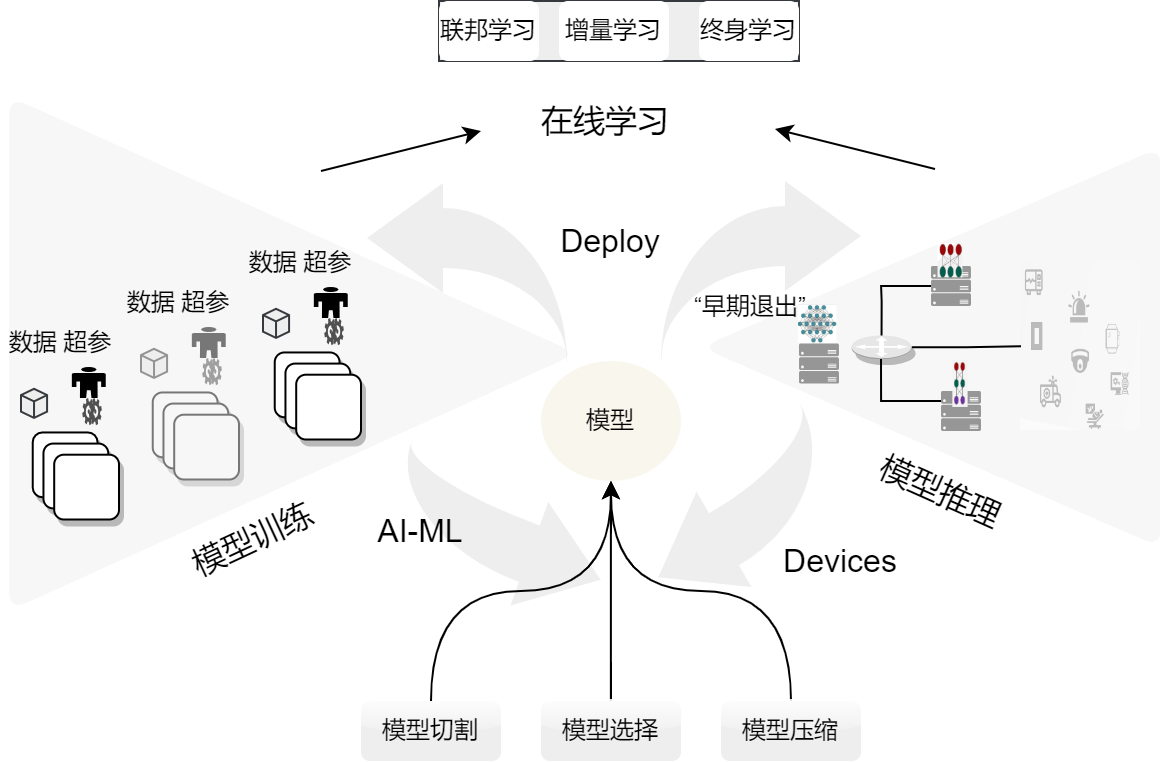

The diagram above was exported from draw.io. Its source (the exported page's mxGraphModel, read from the mxfile embedded in the PNG):
<mxGraphModel dx="1199" dy="713" grid="1" gridSize="10" guides="1" tooltips="1" connect="1" arrows="1" fold="1" page="1" pageScale="1" pageWidth="827" pageHeight="1169" math="0" shadow="0">
  <root>
    <mxCell id="0" />
    <mxCell id="1" parent="0" />
    <mxCell id="ij7HhTlUIKYLm-HCNm-a-87" value="" style="triangle;whiteSpace=wrap;html=1;fillColor=#eeeeee;strokeColor=none;opacity=50;shadow=0;rounded=1;rotation=-180;fontStyle=0" vertex="1" parent="1">
      <mxGeometry x="429.99999999999994" y="392.9899999999999" width="230" height="200.28" as="geometry" />
    </mxCell>
    <mxCell id="ij7HhTlUIKYLm-HCNm-a-1" value="&lt;span&gt;模型&lt;/span&gt;" style="ellipse;whiteSpace=wrap;html=1;strokeColor=none;fillColor=#f9f7ed;fontStyle=0" vertex="1" parent="1">
      <mxGeometry x="350" y="500" width="70" height="60" as="geometry" />
    </mxCell>
    <mxCell id="ij7HhTlUIKYLm-HCNm-a-2" value="" style="html=1;shadow=0;dashed=0;align=center;verticalAlign=middle;shape=mxgraph.arrows2.jumpInArrow;dy=15;dx=38;arrowHead=55;fillColor=#eeeeee;strokeColor=none;fontStyle=0" vertex="1" parent="1">
      <mxGeometry x="410" y="410" width="100" height="90" as="geometry" />
    </mxCell>
    <mxCell id="ij7HhTlUIKYLm-HCNm-a-4" value="" style="html=1;shadow=0;dashed=0;align=center;verticalAlign=middle;shape=mxgraph.arrows2.jumpInArrow;dy=15;dx=38;arrowHead=55;fillColor=#eeeeee;strokeColor=none;flipH=1;fontStyle=0" vertex="1" parent="1">
      <mxGeometry x="263" y="411" width="100" height="90" as="geometry" />
    </mxCell>
    <mxCell id="ij7HhTlUIKYLm-HCNm-a-5" value="" style="html=1;shadow=0;dashed=0;align=center;verticalAlign=middle;shape=mxgraph.arrows2.jumpInArrow;dy=15;dx=38;arrowHead=55;fillColor=#eeeeee;strokeColor=none;rotation=-160;flipV=0;flipH=1;fontStyle=0" vertex="1" parent="1">
      <mxGeometry x="271.58" y="557.78" width="112.56" height="60" as="geometry" />
    </mxCell>
    <mxCell id="ij7HhTlUIKYLm-HCNm-a-6" value="模型切割" style="rounded=1;whiteSpace=wrap;html=1;strokeColor=none;fillColor=#eeeeee;glass=1;fontStyle=0" vertex="1" parent="1">
      <mxGeometry x="260" y="670" width="70" height="30" as="geometry" />
    </mxCell>
    <mxCell id="ij7HhTlUIKYLm-HCNm-a-14" style="edgeStyle=orthogonalEdgeStyle;rounded=0;orthogonalLoop=1;jettySize=auto;html=1;exitX=0.5;exitY=0;exitDx=0;exitDy=0;curved=1;fontStyle=0" edge="1" parent="1" source="ij7HhTlUIKYLm-HCNm-a-8" target="ij7HhTlUIKYLm-HCNm-a-1">
      <mxGeometry relative="1" as="geometry" />
    </mxCell>
    <mxCell id="ij7HhTlUIKYLm-HCNm-a-8" value="模型压缩" style="rounded=1;whiteSpace=wrap;html=1;fillColor=#eeeeee;strokeColor=none;glass=1;fontStyle=0" vertex="1" parent="1">
      <mxGeometry x="440" y="670" width="70" height="30" as="geometry" />
    </mxCell>
    <mxCell id="ij7HhTlUIKYLm-HCNm-a-13" style="edgeStyle=orthogonalEdgeStyle;rounded=0;orthogonalLoop=1;jettySize=auto;html=1;exitX=0.5;exitY=0;exitDx=0;exitDy=0;entryX=0.5;entryY=1;entryDx=0;entryDy=0;curved=1;fontStyle=0" edge="1" parent="1">
      <mxGeometry relative="1" as="geometry">
        <mxPoint x="384.94" y="670" as="sourcePoint" />
        <mxPoint x="384.94" y="560" as="targetPoint" />
      </mxGeometry>
    </mxCell>
    <mxCell id="ij7HhTlUIKYLm-HCNm-a-10" value="模型选择" style="rounded=1;whiteSpace=wrap;html=1;fillColor=#eeeeee;strokeColor=none;glass=1;fontStyle=0" vertex="1" parent="1">
      <mxGeometry x="350" y="670" width="70" height="30" as="geometry" />
    </mxCell>
    <mxCell id="ij7HhTlUIKYLm-HCNm-a-12" style="edgeStyle=orthogonalEdgeStyle;rounded=0;orthogonalLoop=1;jettySize=auto;html=1;exitX=0.5;exitY=0;exitDx=0;exitDy=0;curved=1;fontStyle=0" edge="1" parent="1" source="ij7HhTlUIKYLm-HCNm-a-6">
      <mxGeometry relative="1" as="geometry">
        <mxPoint x="385" y="560" as="targetPoint" />
        <Array as="points">
          <mxPoint x="295" y="615" />
          <mxPoint x="385" y="615" />
          <mxPoint x="385" y="560" />
        </Array>
      </mxGeometry>
    </mxCell>
    <mxCell id="ij7HhTlUIKYLm-HCNm-a-15" value="&lt;font style=&quot;font-size: 16px;&quot;&gt;&lt;span&gt;Deploy&lt;/span&gt;&lt;/font&gt;" style="text;html=1;strokeColor=none;fillColor=none;align=center;verticalAlign=middle;whiteSpace=wrap;rounded=0;fontStyle=0" vertex="1" parent="1">
      <mxGeometry x="355" y="425" width="60" height="30" as="geometry" />
    </mxCell>
    <mxCell id="ij7HhTlUIKYLm-HCNm-a-16" value="&lt;font style=&quot;font-size: 16px;&quot;&gt;&lt;span&gt;AI-ML&lt;/span&gt;&lt;/font&gt;" style="text;html=1;strokeColor=none;fillColor=none;align=center;verticalAlign=middle;whiteSpace=wrap;rounded=0;fontStyle=0" vertex="1" parent="1">
      <mxGeometry x="260" y="570" width="60" height="30" as="geometry" />
    </mxCell>
    <mxCell id="ij7HhTlUIKYLm-HCNm-a-17" value="&lt;span style=&quot;&quot;&gt;&lt;font style=&quot;font-size: 16px;&quot;&gt;Devices&lt;/font&gt;&lt;/span&gt;" style="text;html=1;strokeColor=none;fillColor=none;align=center;verticalAlign=middle;whiteSpace=wrap;rounded=0;fontStyle=0" vertex="1" parent="1">
      <mxGeometry x="470" y="585" width="60" height="30" as="geometry" />
    </mxCell>
    <mxCell id="ij7HhTlUIKYLm-HCNm-a-83" value="" style="shape=image;verticalLabelPosition=bottom;labelBackgroundColor=default;verticalAlign=top;aspect=fixed;imageAspect=0;image=data:image/png,(base64 omitted: 12604 chars);opacity=50;fontStyle=0" vertex="1" parent="1">
      <mxGeometry x="590" y="450.39" width="60" height="84.55" as="geometry" />
    </mxCell>
    <mxCell id="ij7HhTlUIKYLm-HCNm-a-3" value="" style="html=1;shadow=0;dashed=0;align=center;verticalAlign=middle;shape=mxgraph.arrows2.jumpInArrow;dy=15;dx=38;arrowHead=55;fillColor=#eeeeee;strokeColor=none;rotation=-210;fontStyle=0" vertex="1" parent="1">
      <mxGeometry x="398.5199999999999" y="542.8899999999999" width="104.76" height="67.39" as="geometry" />
    </mxCell>
    <mxCell id="ij7HhTlUIKYLm-HCNm-a-114" style="edgeStyle=orthogonalEdgeStyle;rounded=0;orthogonalLoop=1;jettySize=auto;html=1;exitX=1;exitY=0.5;exitDx=0;exitDy=0;exitPerimeter=0;entryX=0;entryY=0.5;entryDx=0;entryDy=0;startArrow=none;startFill=0;endArrow=none;endFill=0;fontStyle=0" edge="1" parent="1" source="ij7HhTlUIKYLm-HCNm-a-92" target="ij7HhTlUIKYLm-HCNm-a-83">
      <mxGeometry relative="1" as="geometry" />
    </mxCell>
    <mxCell id="ij7HhTlUIKYLm-HCNm-a-92" value="" style="outlineConnect=0;dashed=0;verticalLabelPosition=bottom;verticalAlign=top;align=center;html=1;shape=mxgraph.aws3.customer_gateway;fillColor=#E6E6E6;gradientColor=none;shadow=1;direction=east;fontStyle=0" vertex="1" parent="1">
      <mxGeometry x="505.28" y="487.19" width="30" height="11.87" as="geometry" />
    </mxCell>
    <mxCell id="ij7HhTlUIKYLm-HCNm-a-97" value="" style="group;fontStyle=0" vertex="1" connectable="0" parent="1">
      <mxGeometry x="545" y="447.5" width="20" height="25" as="geometry" />
    </mxCell>
    <mxCell id="ij7HhTlUIKYLm-HCNm-a-94" value="" style="sketch=0;aspect=fixed;pointerEvents=1;shadow=0;dashed=0;html=1;strokeColor=none;labelPosition=center;verticalLabelPosition=bottom;verticalAlign=top;align=center;fillColor=#969696;shape=mxgraph.azure.server_rack;fontStyle=0" vertex="1" parent="ij7HhTlUIKYLm-HCNm-a-97">
      <mxGeometry y="5" width="20" height="20" as="geometry" />
    </mxCell>
    <mxCell id="ij7HhTlUIKYLm-HCNm-a-109" value="" style="shape=image;verticalLabelPosition=bottom;labelBackgroundColor=default;verticalAlign=top;aspect=fixed;imageAspect=0;image=data:image/png,(base64 omitted: 7988 chars);fontStyle=0" vertex="1" parent="ij7HhTlUIKYLm-HCNm-a-97">
      <mxGeometry x="3.77" y="-6" width="12.45" height="17.13" as="geometry" />
    </mxCell>
    <mxCell id="ij7HhTlUIKYLm-HCNm-a-99" value="" style="group;fontStyle=0" vertex="1" connectable="0" parent="1">
      <mxGeometry x="550" y="510" width="20" height="27.03" as="geometry" />
    </mxCell>
    <mxCell id="ij7HhTlUIKYLm-HCNm-a-100" value="" style="sketch=0;aspect=fixed;pointerEvents=1;shadow=0;dashed=0;html=1;strokeColor=none;labelPosition=center;verticalLabelPosition=bottom;verticalAlign=top;align=center;fillColor=#969696;shape=mxgraph.azure.server_rack;fontStyle=0" vertex="1" parent="ij7HhTlUIKYLm-HCNm-a-99">
      <mxGeometry y="5" width="20" height="20" as="geometry" />
    </mxCell>
    <mxCell id="ij7HhTlUIKYLm-HCNm-a-110" value="" style="shape=image;verticalLabelPosition=bottom;labelBackgroundColor=default;verticalAlign=top;aspect=fixed;imageAspect=0;image=data:image/png,(base64 omitted: 4984 chars);fontStyle=0" vertex="1" parent="ij7HhTlUIKYLm-HCNm-a-99">
      <mxGeometry x="6.18" y="-10" width="7.63" height="23.46" as="geometry" />
    </mxCell>
    <mxCell id="ij7HhTlUIKYLm-HCNm-a-111" style="edgeStyle=orthogonalEdgeStyle;rounded=0;orthogonalLoop=1;jettySize=auto;html=1;endArrow=none;endFill=0;fontStyle=0" edge="1" parent="1">
      <mxGeometry relative="1" as="geometry">
        <mxPoint x="520" y="499" as="sourcePoint" />
        <mxPoint x="550" y="520" as="targetPoint" />
        <Array as="points">
          <mxPoint x="520" y="520" />
        </Array>
      </mxGeometry>
    </mxCell>
    <mxCell id="ij7HhTlUIKYLm-HCNm-a-113" style="edgeStyle=orthogonalEdgeStyle;rounded=0;orthogonalLoop=1;jettySize=auto;html=1;exitX=0.5;exitY=0;exitDx=0;exitDy=0;exitPerimeter=0;entryX=0;entryY=0.5;entryDx=0;entryDy=0;entryPerimeter=0;endArrow=none;endFill=0;fontStyle=0" edge="1" parent="1" source="ij7HhTlUIKYLm-HCNm-a-92" target="ij7HhTlUIKYLm-HCNm-a-94">
      <mxGeometry relative="1" as="geometry">
        <Array as="points">
          <mxPoint x="520" y="470" />
          <mxPoint x="520" y="470" />
          <mxPoint x="520" y="463" />
        </Array>
      </mxGeometry>
    </mxCell>
    <mxCell id="PZGLpocBhQtSROGNgEQK-5" value="" style="group;fontStyle=0" vertex="1" connectable="0" parent="1">
      <mxGeometry x="479" y="472.00000000000006" width="20" height="41.33999999999992" as="geometry" />
    </mxCell>
    <mxCell id="PZGLpocBhQtSROGNgEQK-2" value="" style="group;fontStyle=0" vertex="1" connectable="0" parent="PZGLpocBhQtSROGNgEQK-5">
      <mxGeometry y="14.309999999999945" width="20" height="27.03" as="geometry" />
    </mxCell>
    <mxCell id="PZGLpocBhQtSROGNgEQK-3" value="" style="sketch=0;aspect=fixed;pointerEvents=1;shadow=0;dashed=0;html=1;strokeColor=none;labelPosition=center;verticalLabelPosition=bottom;verticalAlign=top;align=center;fillColor=#969696;shape=mxgraph.azure.server_rack;fontStyle=0" vertex="1" parent="PZGLpocBhQtSROGNgEQK-2">
      <mxGeometry y="5" width="20" height="20" as="geometry" />
    </mxCell>
    <mxCell id="PZGLpocBhQtSROGNgEQK-1" value="" style="shape=image;verticalLabelPosition=bottom;labelBackgroundColor=default;verticalAlign=top;aspect=fixed;imageAspect=0;image=data:image/png,(base64 omitted: 40420 chars);fontStyle=0" vertex="1" parent="PZGLpocBhQtSROGNgEQK-5">
      <mxGeometry width="19.17" height="19.31" as="geometry" />
    </mxCell>
    <mxCell id="PZGLpocBhQtSROGNgEQK-17" value="&lt;span style=&quot;border-color: var(--border-color);&quot;&gt;&lt;font style=&quot;border-color: var(--border-color); font-size: 16px;&quot;&gt;模型推理&lt;/font&gt;&lt;/span&gt;" style="text;html=1;strokeColor=none;fillColor=none;align=center;verticalAlign=middle;whiteSpace=wrap;rounded=0;rotation=24;fontStyle=0" vertex="1" parent="1">
      <mxGeometry x="510.78" y="548.71" width="79.02" height="31.72" as="geometry" />
    </mxCell>
    <mxCell id="ij7HhTlUIKYLm-HCNm-a-54" value="" style="group;fontStyle=0" vertex="1" connectable="0" parent="1">
      <mxGeometry x="150" y="483" width="275" height="162.29000000000002" as="geometry" />
    </mxCell>
    <mxCell id="ij7HhTlUIKYLm-HCNm-a-55" value="" style="html=1;whiteSpace=wrap;shape=isoCube2;backgroundOutline=1;isoAngle=15;fillColor=#eeeeee;strokeColor=#36393d;container=0;fontStyle=0" vertex="1" parent="ij7HhTlUIKYLm-HCNm-a-54">
      <mxGeometry y="10.909090909090908" width="13.03599374021909" height="14.545454545454545" as="geometry" />
    </mxCell>
    <mxCell id="ij7HhTlUIKYLm-HCNm-a-56" value="" style="whiteSpace=wrap;html=1;aspect=fixed;shadow=1;container=0;rounded=1;fontStyle=0" vertex="1" parent="ij7HhTlUIKYLm-HCNm-a-54">
      <mxGeometry x="5.866197183098591" y="32.72727272727273" width="32.39827856025039" height="32.39827856025039" as="geometry" />
    </mxCell>
    <mxCell id="ij7HhTlUIKYLm-HCNm-a-57" value="" style="whiteSpace=wrap;html=1;aspect=fixed;shadow=1;container=0;rounded=1;fontStyle=0" vertex="1" parent="ij7HhTlUIKYLm-HCNm-a-54">
      <mxGeometry x="11.233959311424098" y="38.28877005347592" width="32.39827856025039" height="32.39827856025039" as="geometry" />
    </mxCell>
    <mxCell id="ij7HhTlUIKYLm-HCNm-a-58" value="" style="whiteSpace=wrap;html=1;aspect=fixed;shadow=1;container=0;rounded=1;fontStyle=0" vertex="1" parent="ij7HhTlUIKYLm-HCNm-a-54">
      <mxGeometry x="16.601721439749603" y="43.85026737967912" width="32.39827856025039" height="32.39827856025039" as="geometry" />
    </mxCell>
    <mxCell id="ij7HhTlUIKYLm-HCNm-a-59" value="" style="sketch=0;pointerEvents=1;shadow=0;dashed=0;html=1;strokeColor=none;fillColor=#505050;labelPosition=center;verticalLabelPosition=bottom;verticalAlign=top;outlineConnect=0;align=center;shape=mxgraph.office.concepts.settings_office_365;container=0;fontStyle=0" vertex="1" parent="ij7HhTlUIKYLm-HCNm-a-54">
      <mxGeometry x="30.634585289514863" y="15.479566305254346" width="6.517996870109545" height="13.611342785654713" as="geometry" />
    </mxCell>
    <mxCell id="ij7HhTlUIKYLm-HCNm-a-60" value="" style="shape=mxgraph.signs.people.man_2;html=1;pointerEvents=1;fillColor=#000000;strokeColor=none;verticalLabelPosition=bottom;verticalAlign=top;align=center;sketch=0;container=0;fontStyle=0" vertex="1" parent="ij7HhTlUIKYLm-HCNm-a-54">
      <mxGeometry x="25.42018779342723" width="16.946791862284815" height="15.479566305254378" as="geometry" />
    </mxCell>
    <mxCell id="ij7HhTlUIKYLm-HCNm-a-61" value="" style="sketch=0;pointerEvents=1;shadow=0;dashed=0;html=1;strokeColor=none;fillColor=#505050;labelPosition=center;verticalLabelPosition=bottom;verticalAlign=top;outlineConnect=0;align=center;shape=mxgraph.office.concepts.settings_office_365;container=0;fontStyle=0" vertex="1" parent="ij7HhTlUIKYLm-HCNm-a-54">
      <mxGeometry x="33.89358372456963" y="15.479566305254346" width="6.517996870109545" height="13.611342785654713" as="geometry" />
    </mxCell>
    <mxCell id="ij7HhTlUIKYLm-HCNm-a-82" value="&lt;span style=&quot;border-color: var(--border-color);&quot;&gt;&lt;font style=&quot;border-color: var(--border-color); font-size: 16px;&quot;&gt;模型训练&lt;/font&gt;&lt;/span&gt;" style="text;html=1;strokeColor=none;fillColor=none;align=center;verticalAlign=middle;whiteSpace=wrap;rounded=0;rotation=335;fontStyle=0" vertex="1" parent="ij7HhTlUIKYLm-HCNm-a-54">
      <mxGeometry x="5.87" y="90.99999999999996" width="100" height="30" as="geometry" />
    </mxCell>
    <mxCell id="ij7HhTlUIKYLm-HCNm-a-84" value="" style="triangle;whiteSpace=wrap;html=1;fillColor=#eeeeee;strokeColor=none;opacity=50;shadow=0;rounded=1;fontStyle=0" vertex="1" parent="ij7HhTlUIKYLm-HCNm-a-54">
      <mxGeometry x="-66" y="-115.36" width="284" height="257.29" as="geometry" />
    </mxCell>
    <mxCell id="PZGLpocBhQtSROGNgEQK-19" value="&lt;span style=&quot;font-size: 16px;&quot;&gt;&lt;span&gt;在线学习&lt;/span&gt;&lt;/span&gt;" style="text;html=1;strokeColor=none;fillColor=none;align=center;verticalAlign=middle;whiteSpace=wrap;rounded=0;rotation=0;fontStyle=0" vertex="1" parent="ij7HhTlUIKYLm-HCNm-a-54">
      <mxGeometry x="190" y="-113" width="85" height="20" as="geometry" />
    </mxCell>
    <mxCell id="PZGLpocBhQtSROGNgEQK-29" value="" style="endArrow=classic;html=1;rounded=0;" edge="1" parent="ij7HhTlUIKYLm-HCNm-a-54">
      <mxGeometry width="50" height="50" relative="1" as="geometry">
        <mxPoint x="90" y="-78" as="sourcePoint" />
        <mxPoint x="170" y="-98" as="targetPoint" />
      </mxGeometry>
    </mxCell>
    <mxCell id="ij7HhTlUIKYLm-HCNm-a-62" value="" style="group;fontStyle=0" vertex="1" connectable="0" parent="1">
      <mxGeometry x="90" y="503" width="49" height="80" as="geometry" />
    </mxCell>
    <mxCell id="ij7HhTlUIKYLm-HCNm-a-63" value="" style="html=1;whiteSpace=wrap;shape=isoCube2;backgroundOutline=1;isoAngle=15;fillColor=#eeeeee;strokeColor=#36393d;container=0;fontStyle=0" vertex="1" parent="ij7HhTlUIKYLm-HCNm-a-62">
      <mxGeometry y="10.909090909090908" width="13.03599374021909" height="14.545454545454545" as="geometry" />
    </mxCell>
    <mxCell id="ij7HhTlUIKYLm-HCNm-a-64" value="" style="whiteSpace=wrap;html=1;aspect=fixed;shadow=1;container=0;rounded=1;fontStyle=0" vertex="1" parent="ij7HhTlUIKYLm-HCNm-a-62">
      <mxGeometry x="5.866197183098591" y="32.72727272727273" width="32.39827856025039" height="32.39827856025039" as="geometry" />
    </mxCell>
    <mxCell id="ij7HhTlUIKYLm-HCNm-a-65" value="" style="whiteSpace=wrap;html=1;aspect=fixed;shadow=1;container=0;rounded=1;fontStyle=0" vertex="1" parent="ij7HhTlUIKYLm-HCNm-a-62">
      <mxGeometry x="11.233959311424098" y="38.28877005347592" width="32.39827856025039" height="32.39827856025039" as="geometry" />
    </mxCell>
    <mxCell id="ij7HhTlUIKYLm-HCNm-a-66" value="" style="whiteSpace=wrap;html=1;aspect=fixed;shadow=1;container=0;rounded=1;fontStyle=0" vertex="1" parent="ij7HhTlUIKYLm-HCNm-a-62">
      <mxGeometry x="16.601721439749603" y="43.85026737967912" width="32.39827856025039" height="32.39827856025039" as="geometry" />
    </mxCell>
    <mxCell id="ij7HhTlUIKYLm-HCNm-a-67" value="" style="sketch=0;pointerEvents=1;shadow=0;dashed=0;html=1;strokeColor=none;fillColor=#505050;labelPosition=center;verticalLabelPosition=bottom;verticalAlign=top;outlineConnect=0;align=center;shape=mxgraph.office.concepts.settings_office_365;container=0;fontStyle=0" vertex="1" parent="ij7HhTlUIKYLm-HCNm-a-62">
      <mxGeometry x="30.634585289514863" y="15.479566305254346" width="6.517996870109545" height="13.611342785654713" as="geometry" />
    </mxCell>
    <mxCell id="ij7HhTlUIKYLm-HCNm-a-68" value="" style="shape=mxgraph.signs.people.man_2;html=1;pointerEvents=1;fillColor=#000000;strokeColor=none;verticalLabelPosition=bottom;verticalAlign=top;align=center;sketch=0;container=0;fontStyle=0" vertex="1" parent="ij7HhTlUIKYLm-HCNm-a-62">
      <mxGeometry x="25.42018779342723" width="16.946791862284815" height="15.479566305254378" as="geometry" />
    </mxCell>
    <mxCell id="ij7HhTlUIKYLm-HCNm-a-69" value="" style="sketch=0;pointerEvents=1;shadow=0;dashed=0;html=1;strokeColor=none;fillColor=#505050;labelPosition=center;verticalLabelPosition=bottom;verticalAlign=top;outlineConnect=0;align=center;shape=mxgraph.office.concepts.settings_office_365;container=0;fontStyle=0" vertex="1" parent="ij7HhTlUIKYLm-HCNm-a-62">
      <mxGeometry x="33.89358372456963" y="15.479566305254346" width="6.517996870109545" height="13.611342785654713" as="geometry" />
    </mxCell>
    <mxCell id="ij7HhTlUIKYLm-HCNm-a-70" value="" style="group;fontStyle=0" vertex="1" connectable="0" parent="1">
      <mxGeometry x="211" y="463" width="49" height="80" as="geometry" />
    </mxCell>
    <mxCell id="ij7HhTlUIKYLm-HCNm-a-71" value="" style="html=1;whiteSpace=wrap;shape=isoCube2;backgroundOutline=1;isoAngle=15;fillColor=#eeeeee;strokeColor=#36393d;container=0;fontStyle=0" vertex="1" parent="ij7HhTlUIKYLm-HCNm-a-70">
      <mxGeometry y="10.909090909090908" width="13.03599374021909" height="14.545454545454545" as="geometry" />
    </mxCell>
    <mxCell id="ij7HhTlUIKYLm-HCNm-a-72" value="" style="whiteSpace=wrap;html=1;aspect=fixed;shadow=1;container=0;rounded=1;fontStyle=0" vertex="1" parent="ij7HhTlUIKYLm-HCNm-a-70">
      <mxGeometry x="5.866197183098591" y="32.72727272727273" width="32.39827856025039" height="32.39827856025039" as="geometry" />
    </mxCell>
    <mxCell id="ij7HhTlUIKYLm-HCNm-a-73" value="" style="whiteSpace=wrap;html=1;aspect=fixed;shadow=1;container=0;rounded=1;fontStyle=0" vertex="1" parent="ij7HhTlUIKYLm-HCNm-a-70">
      <mxGeometry x="11.233959311424098" y="38.28877005347592" width="32.39827856025039" height="32.39827856025039" as="geometry" />
    </mxCell>
    <mxCell id="ij7HhTlUIKYLm-HCNm-a-74" value="" style="whiteSpace=wrap;html=1;aspect=fixed;shadow=1;container=0;rounded=1;fontStyle=0" vertex="1" parent="ij7HhTlUIKYLm-HCNm-a-70">
      <mxGeometry x="16.601721439749603" y="43.85026737967912" width="32.39827856025039" height="32.39827856025039" as="geometry" />
    </mxCell>
    <mxCell id="ij7HhTlUIKYLm-HCNm-a-75" value="" style="sketch=0;pointerEvents=1;shadow=0;dashed=0;html=1;strokeColor=none;fillColor=#505050;labelPosition=center;verticalLabelPosition=bottom;verticalAlign=top;outlineConnect=0;align=center;shape=mxgraph.office.concepts.settings_office_365;container=0;fontStyle=0" vertex="1" parent="ij7HhTlUIKYLm-HCNm-a-70">
      <mxGeometry x="30.634585289514863" y="15.479566305254346" width="6.517996870109545" height="13.611342785654713" as="geometry" />
    </mxCell>
    <mxCell id="ij7HhTlUIKYLm-HCNm-a-76" value="" style="shape=mxgraph.signs.people.man_2;html=1;pointerEvents=1;fillColor=#000000;strokeColor=none;verticalLabelPosition=bottom;verticalAlign=top;align=center;sketch=0;container=0;fontStyle=0" vertex="1" parent="ij7HhTlUIKYLm-HCNm-a-70">
      <mxGeometry x="25.42018779342723" width="16.946791862284815" height="15.479566305254378" as="geometry" />
    </mxCell>
    <mxCell id="ij7HhTlUIKYLm-HCNm-a-77" value="" style="sketch=0;pointerEvents=1;shadow=0;dashed=0;html=1;strokeColor=none;fillColor=#505050;labelPosition=center;verticalLabelPosition=bottom;verticalAlign=top;outlineConnect=0;align=center;shape=mxgraph.office.concepts.settings_office_365;container=0;fontStyle=0" vertex="1" parent="ij7HhTlUIKYLm-HCNm-a-70">
      <mxGeometry x="33.89358372456963" y="15.479566305254346" width="6.517996870109545" height="13.611342785654713" as="geometry" />
    </mxCell>
    <mxCell id="ij7HhTlUIKYLm-HCNm-a-78" value="数据 超参" style="text;html=1;strokeColor=none;fillColor=none;align=center;verticalAlign=middle;whiteSpace=wrap;rounded=0;fontStyle=0" vertex="1" parent="1">
      <mxGeometry x="80" y="478" width="60" height="25" as="geometry" />
    </mxCell>
    <mxCell id="ij7HhTlUIKYLm-HCNm-a-79" value="数据 超参" style="text;html=1;strokeColor=none;fillColor=none;align=center;verticalAlign=middle;whiteSpace=wrap;rounded=0;fontStyle=0" vertex="1" parent="1">
      <mxGeometry x="139" y="458" width="60" height="25" as="geometry" />
    </mxCell>
    <mxCell id="ij7HhTlUIKYLm-HCNm-a-80" value="数据 超参" style="text;html=1;strokeColor=none;fillColor=none;align=center;verticalAlign=middle;whiteSpace=wrap;rounded=0;fontStyle=0" vertex="1" parent="1">
      <mxGeometry x="200" y="438" width="60" height="25" as="geometry" />
    </mxCell>
    <mxCell id="PZGLpocBhQtSROGNgEQK-26" value="" style="group;strokeColor=#36393d;fillColor=#eeeeee;" vertex="1" connectable="0" parent="1">
      <mxGeometry x="299" y="320" width="180" height="30" as="geometry" />
    </mxCell>
    <mxCell id="PZGLpocBhQtSROGNgEQK-23" value="联邦学习" style="rounded=1;whiteSpace=wrap;html=1;strokeColor=none;" vertex="1" parent="PZGLpocBhQtSROGNgEQK-26">
      <mxGeometry width="50" height="30" as="geometry" />
    </mxCell>
    <mxCell id="PZGLpocBhQtSROGNgEQK-24" value="增量学习" style="rounded=1;whiteSpace=wrap;html=1;strokeColor=none;" vertex="1" parent="PZGLpocBhQtSROGNgEQK-26">
      <mxGeometry x="60" width="55" height="30" as="geometry" />
    </mxCell>
    <mxCell id="PZGLpocBhQtSROGNgEQK-25" value="终身学习" style="rounded=1;whiteSpace=wrap;html=1;strokeColor=none;" vertex="1" parent="PZGLpocBhQtSROGNgEQK-26">
      <mxGeometry x="130" width="50" height="30" as="geometry" />
    </mxCell>
    <mxCell id="PZGLpocBhQtSROGNgEQK-30" value="" style="endArrow=classic;html=1;rounded=0;" edge="1" parent="1">
      <mxGeometry width="50" height="50" relative="1" as="geometry">
        <mxPoint x="547" y="404" as="sourcePoint" />
        <mxPoint x="467" y="384" as="targetPoint" />
      </mxGeometry>
    </mxCell>
    <mxCell id="PZGLpocBhQtSROGNgEQK-43" value="&lt;font style=&quot;font-size: 12px;&quot;&gt;“早期退出”&lt;/font&gt;" style="text;html=1;strokeColor=none;fillColor=none;align=center;verticalAlign=middle;whiteSpace=wrap;rounded=0;rotation=0;fontStyle=0" vertex="1" parent="1">
      <mxGeometry x="425" y="463" width="60" height="20" as="geometry" />
    </mxCell>
  </root>
</mxGraphModel>